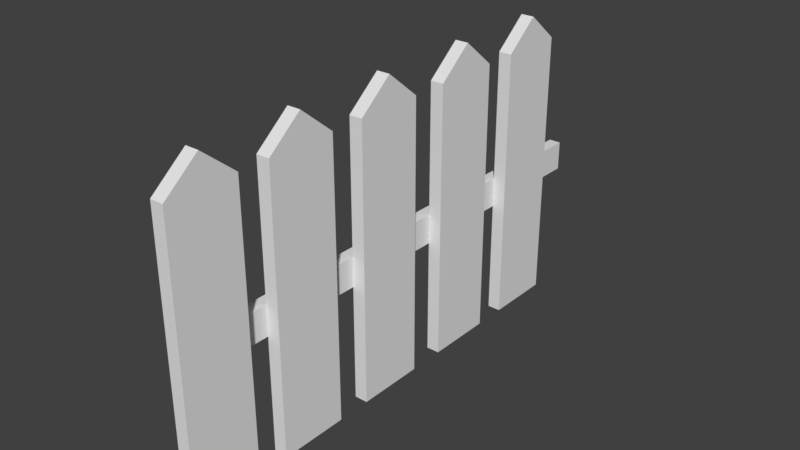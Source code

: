 # Source: FENCE.blend  (saved by Blender 2.77.0; exported with 4.5.12 LTS)
import bpy
from mathutils import Matrix  # noqa: F401  (used for matrix-valued properties, if any)

bpy.ops.wm.read_factory_settings(use_empty=True)
scene = bpy.context.scene
scene.name = 'Scene'

# ---- collections
col_collection_1 = bpy.data.collections.new('Collection 1'); scene.collection.children.link(col_collection_1)

# ---- materials (node trees are filled in below, after node groups)
mat_material = bpy.data.materials.new('Material')
mat_material.alpha_threshold = 0.0
mat_material.use_transparent_shadow = False
mat_material.roughness = 0.5
mat_material.line_color = (0.0, 0.0, 0.0, 1.0)

# ---- material node trees

# ---- world
world_world = bpy.data.worlds.new('World'); scene.world = world_world
world_world.color = (0.05088, 0.05088, 0.05088)
world_world.use_sun_shadow = False
world_world.sun_shadow_jitter_overblur = 0.0
world_world.cycles.sampling_method = 'MANUAL'

# ---- meshes
me_cube = bpy.data.meshes.new('Cube')
me_cube.from_pydata([(0.1989, 1.0, -1.0), (0.1989, -1.0, -1.0), (-0.1989, -1.0, -1.0), (-0.1989, 1.0, -1.0), (0.1989, 1.0, 7.318), (0.1989, -1.0, 7.318), (-0.1989, -1.0, 7.318), (-0.1989, 1.0, 7.318), (0.1989, -5.96e-08, -1.0), (-0.1989, 2.98e-07, -1.0), (0.1989, -5.364e-07, 8.169), (-0.1989, 1.788e-07, 8.169)], [], [(8, 1, 2, 9), (10, 11, 6, 5), (8, 10, 5, 1), (1, 5, 6, 2), (9, 11, 7, 3), (4, 0, 3, 7), (2, 6, 11, 9), (0, 4, 10, 8), (4, 7, 11, 10), (0, 8, 9, 3)])
_uv = me_cube.uv_layers.new(name='UVMap')
_uv.uv.foreach_set('vector', [1.0, 0.1091, 1.0, 0.2181, 0.9234, 0.2181, 0.9234, 0.1091, 0.7702, 0.0, 0.8468, 0.0, 0.8468, 0.09279, 0.7702, 0.09279, 0.5777, 1.3e-08, 0.5777, 1.0, 0.3851, 0.9072, 0.3851, 1.3e-08, 0.7702, 1.0, 0.7702, 0.09279, 0.8468, 0.09279, 0.8468, 1.0, 0.1926, 1.3e-08, 0.1926, 1.0, 1.951e-07, 0.9072, 0.0, 1.3e-08, 0.9234, 0.1432, 0.9234, 0.7311, 0.8468, 0.7311, 0.8468, 0.1432, 0.3851, 0.0, 0.3851, 0.9072, 0.1926, 1.0, 0.1926, 1.3e-08, 0.7702, 0.0, 0.7702, 0.9072, 0.5777, 1.0, 0.5777, 1.3e-08, 0.9234, 0.1432, 0.8468, 0.1432, 0.8468, 0.0, 0.9234, 0.0, 1.0, 4.551e-08, 1.0, 0.1091, 0.9234, 0.1091, 0.9234, 0.0])
me_cube.materials.append(mat_material)
me_cube.use_remesh_preserve_volume = False
me_cube.use_remesh_preserve_attributes = False
me_cube.use_mirror_vertex_groups = False
me_cube.update()
me_cube_001 = bpy.data.meshes.new('Cube.001')
me_cube_001.from_pydata([(-1.0, -1.0, -1.0), (-1.0, -1.0, 1.0), (-1.0, 1.0, -1.0), (-1.0, 1.0, 1.0), (1.0, -1.0, -1.0), (1.0, -1.0, 1.0), (1.0, 1.0, -1.0), (1.0, 1.0, 1.0)], [], [(1, 3, 2, 0), (3, 7, 6, 2), (7, 5, 4, 6), (5, 1, 0, 4), (0, 2, 6, 4), (5, 7, 3, 1)])
_uv = me_cube_001.uv_layers.new(name='UVMap')
_uv.uv.foreach_set('vector', [0.3333, 0.3333, 0.3333, 3.974e-08, 0.6667, 0.0, 0.6667, 0.3333, 3.974e-08, 0.6667, 0.0, 0.3333, 0.3333, 0.3333, 0.3333, 0.6667, 1.291e-07, 0.3333, 0.0, 8.941e-08, 0.3333, 0.0, 0.3333, 0.3333, 0.3333, 0.3333, 0.6667, 0.3333, 0.6667, 0.6667, 0.3333, 0.6667, 1.0, 0.0, 1.0, 0.3333, 0.6667, 0.3333, 0.6667, 2.98e-08, 0.0, 0.6667, 0.3333, 0.6667, 0.3333, 1.0, 4.967e-08, 1.0])
me_cube_001.use_remesh_preserve_volume = False
me_cube_001.use_remesh_preserve_attributes = False
me_cube_001.use_mirror_vertex_groups = False
me_cube_001.update()

# ---- objects
ob_cube_005 = bpy.data.objects.new('Cube.005', me_cube)
ob_cube_004 = bpy.data.objects.new('Cube.004', me_cube)
ob_cube_003 = bpy.data.objects.new('Cube.003', me_cube)
ob_cube_002 = bpy.data.objects.new('Cube.002', me_cube)
ob_cube_001 = bpy.data.objects.new('Cube.001', me_cube_001)
ob_cube = bpy.data.objects.new('Cube', me_cube)

# ---- transforms, parenting, visibility, modifiers, constraints
ob_cube_005.location = (0.0, 5.712, 0.0)
ob_cube_005.scale = (1.0, 1.034, 1.0)
ob_cube_005.lock_rotations_4d = False
ob_cube_005.empty_display_type = 'ARROWS'
ob_cube_005.lineart.crease_threshold = 0.0
ob_cube_004.location = (0.0, 2.626, 0.0)
ob_cube_004.scale = (1.0, 1.034, 1.0)
ob_cube_004.lock_rotations_4d = False
ob_cube_004.empty_display_type = 'ARROWS'
ob_cube_004.lineart.crease_threshold = 0.0
ob_cube_003.location = (0.0, -6.632, 0.0)
ob_cube_003.scale = (1.0, 1.034, 1.0)
ob_cube_003.lock_rotations_4d = False
ob_cube_003.empty_display_type = 'ARROWS'
ob_cube_003.lineart.crease_threshold = 0.0
ob_cube_002.location = (0.0, -3.644, 0.0)
ob_cube_002.scale = (1.0, 1.034, 1.0)
ob_cube_002.lock_rotations_4d = False
ob_cube_002.empty_display_type = 'ARROWS'
ob_cube_002.lineart.crease_threshold = 0.0
ob_cube_001.location = (-0.3762, 0.8245, 2.95)
ob_cube_001.scale = (0.182, -7.444, 0.4497)
ob_cube_001.lineart.crease_threshold = 0.0
ob_cube.location = (0.0, -0.5511, 0.0)
ob_cube.scale = (1.0, 1.034, 1.0)
ob_cube.lock_rotations_4d = False
ob_cube.empty_display_type = 'ARROWS'
ob_cube.lineart.crease_threshold = 0.0

# ---- collection membership
col_collection_1.objects.link(ob_cube_005)
col_collection_1.objects.link(ob_cube_004)
col_collection_1.objects.link(ob_cube_003)
col_collection_1.objects.link(ob_cube_002)
col_collection_1.objects.link(ob_cube_001)
col_collection_1.objects.link(ob_cube)

# ---- scene / render settings (as saved in the file)
scene.frame_start = 1; scene.frame_end = 250; scene.frame_set(1)
scene.render.engine = 'BLENDER_EEVEE_NEXT'
scene.render.resolution_percentage = 50
scene.render.dither_intensity = 0.0
scene.cycles.use_denoising = False
scene.cycles.samples = 128
scene.cycles.sampling_pattern = 'TABULATED_SOBOL'
scene.cycles.light_sampling_threshold = 0.0
scene.cycles.use_adaptive_sampling = False
scene.cycles.use_light_tree = False
scene.cycles.blur_glossy = 0.0
scene.cycles.sample_clamp_indirect = 0.0
scene.view_settings.view_transform = 'Standard'
bpy.context.view_layer.update()

# ---- added for rendering (the .blend has no active camera and no usable light): camera, sun
cam_auto = bpy.data.cameras.new('AutoCamera')
cam_auto.lens = 50.0
cam_auto.sensor_width = 36.0
cam_auto.clip_end = 1000.0
ob_auto_camera = bpy.data.objects.new('AutoCamera', cam_auto)
scene.collection.objects.link(ob_auto_camera)
ob_auto_camera.location = (16.8444, -20.1275, 17.2037)
ob_auto_camera.rotation_euler = (1.09748, -7.21219e-08, 0.694738)
scene.camera = ob_auto_camera
light_auto_sun = bpy.data.lights.new('AutoSun', 'SUN')
light_auto_sun.energy = 3.0
light_auto_sun.angle = 0.0523599
ob_auto_sun = bpy.data.objects.new('AutoSun', light_auto_sun)
scene.collection.objects.link(ob_auto_sun)
ob_auto_sun.rotation_euler = (0.872665, 0.174533, 0.523599)
bpy.context.view_layer.update()
